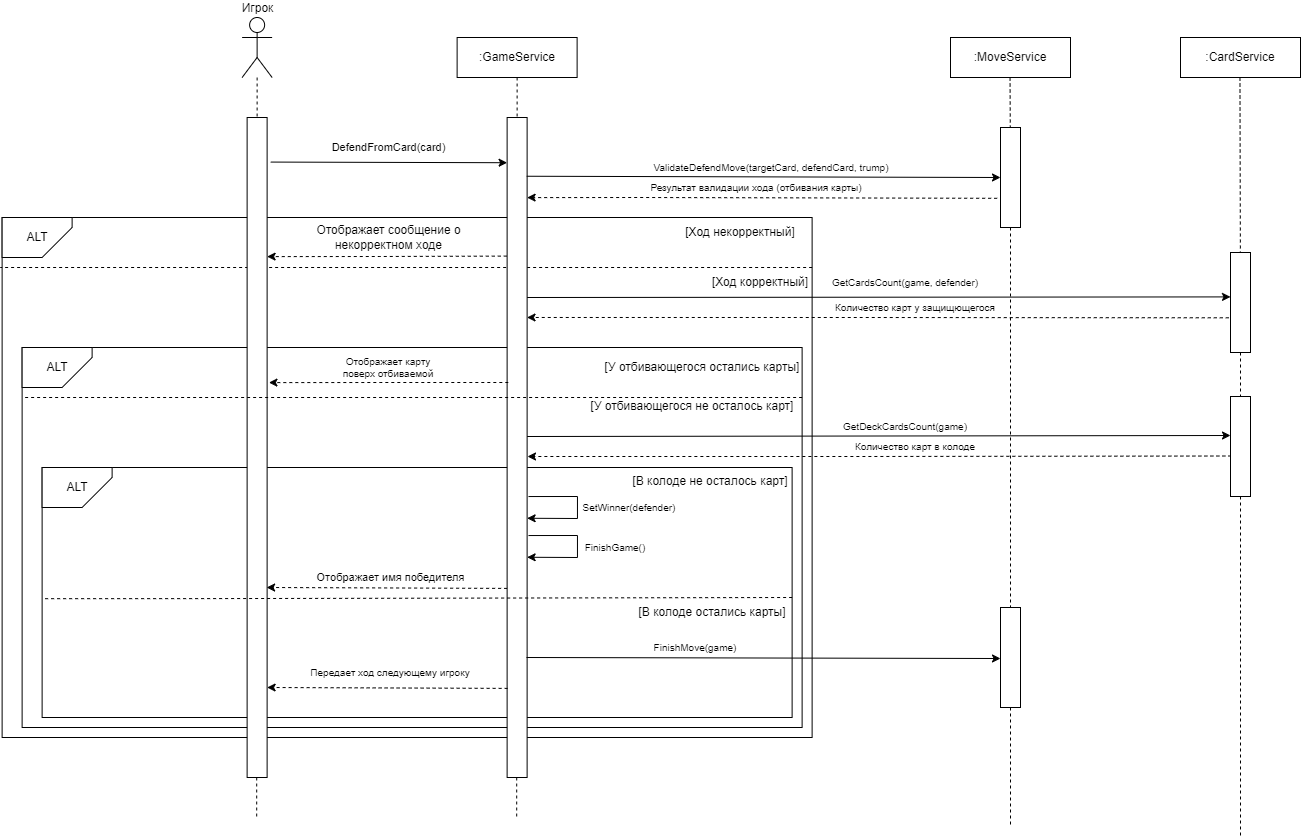

The diagram above was exported from draw.io. Its source (the exported page's mxGraphModel, read from the mxfile embedded in the PNG):
<mxGraphModel dx="607" dy="-402" grid="1" gridSize="10" guides="1" tooltips="1" connect="1" arrows="1" fold="1" page="1" pageScale="1" pageWidth="827" pageHeight="1169" math="0" shadow="0">
  <root>
    <mxCell id="0" />
    <mxCell id="1" parent="0" />
    <mxCell id="qkzDEW8TzIke-BtFFfSS-101" value="Игрок" style="shape=umlActor;verticalLabelPosition=top;verticalAlign=bottom;html=1;outlineConnect=0;labelPosition=center;align=center;" vertex="1" parent="1">
      <mxGeometry x="1291.62" y="1460" width="30" height="60" as="geometry" />
    </mxCell>
    <mxCell id="qkzDEW8TzIke-BtFFfSS-102" value=":GameService" style="rounded=0;whiteSpace=wrap;html=1;" vertex="1" parent="1">
      <mxGeometry x="1506.62" y="1480" width="120" height="40" as="geometry" />
    </mxCell>
    <mxCell id="qkzDEW8TzIke-BtFFfSS-103" value="" style="endArrow=none;dashed=1;html=1;rounded=0;entryX=0.5;entryY=0;entryDx=0;entryDy=0;" edge="1" parent="1" source="qkzDEW8TzIke-BtFFfSS-101" target="qkzDEW8TzIke-BtFFfSS-124">
      <mxGeometry width="50" height="50" relative="1" as="geometry">
        <mxPoint x="1306.62" y="1500" as="sourcePoint" />
        <mxPoint x="1456.62" y="1630" as="targetPoint" />
      </mxGeometry>
    </mxCell>
    <mxCell id="qkzDEW8TzIke-BtFFfSS-104" value="" style="endArrow=none;dashed=1;html=1;rounded=0;entryX=0.5;entryY=0;entryDx=0;entryDy=0;exitX=0.5;exitY=1;exitDx=0;exitDy=0;" edge="1" parent="1" source="qkzDEW8TzIke-BtFFfSS-102" target="qkzDEW8TzIke-BtFFfSS-125">
      <mxGeometry width="50" height="50" relative="1" as="geometry">
        <mxPoint x="1446.62" y="1500" as="sourcePoint" />
        <mxPoint x="1446.62" y="1560" as="targetPoint" />
      </mxGeometry>
    </mxCell>
    <mxCell id="qkzDEW8TzIke-BtFFfSS-105" value="" style="endArrow=classic;html=1;rounded=0;exitX=1.186;exitY=0.041;exitDx=0;exitDy=0;exitPerimeter=0;entryX=0.005;entryY=0.153;entryDx=0;entryDy=0;entryPerimeter=0;" edge="1" parent="1">
      <mxGeometry width="50" height="50" relative="1" as="geometry">
        <mxPoint x="1320.2399999999998" y="1604.5699999999997" as="sourcePoint" />
        <mxPoint x="1556.62" y="1605.2200000000003" as="targetPoint" />
      </mxGeometry>
    </mxCell>
    <mxCell id="qkzDEW8TzIke-BtFFfSS-106" value="DefendFromCard(card)" style="edgeLabel;html=1;align=center;verticalAlign=middle;resizable=0;points=[];" vertex="1" connectable="0" parent="qkzDEW8TzIke-BtFFfSS-105">
      <mxGeometry x="-0.1031" y="-2" relative="1" as="geometry">
        <mxPoint x="11" y="-17" as="offset" />
      </mxGeometry>
    </mxCell>
    <mxCell id="qkzDEW8TzIke-BtFFfSS-107" value="ValidateDefendMove(targetCard, defendCard, trump)" style="text;html=1;align=center;verticalAlign=middle;whiteSpace=wrap;rounded=0;fontSize=10;" vertex="1" parent="1">
      <mxGeometry x="1690" y="1600" width="261.62" height="20" as="geometry" />
    </mxCell>
    <mxCell id="qkzDEW8TzIke-BtFFfSS-108" value="" style="rounded=0;whiteSpace=wrap;html=1;" vertex="1" parent="1">
      <mxGeometry x="1051.6200000000001" y="1660" width="810" height="520" as="geometry" />
    </mxCell>
    <mxCell id="qkzDEW8TzIke-BtFFfSS-109" value="ALT" style="shape=card;whiteSpace=wrap;html=1;direction=south;flipH=0;flipV=1;" vertex="1" parent="1">
      <mxGeometry x="1051.6200000000001" y="1660" width="70" height="40" as="geometry" />
    </mxCell>
    <mxCell id="qkzDEW8TzIke-BtFFfSS-110" value="[Ход некорректный]" style="text;html=1;align=center;verticalAlign=middle;whiteSpace=wrap;rounded=0;" vertex="1" parent="1">
      <mxGeometry x="1700" y="1660" width="180" height="30" as="geometry" />
    </mxCell>
    <mxCell id="qkzDEW8TzIke-BtFFfSS-111" value="" style="endArrow=classic;html=1;rounded=0;entryX=1.15;entryY=0.367;entryDx=0;entryDy=0;entryPerimeter=0;exitX=-0.017;exitY=0.21;exitDx=0;exitDy=0;exitPerimeter=0;dashed=1;" edge="1" parent="1" source="qkzDEW8TzIke-BtFFfSS-125">
      <mxGeometry width="50" height="50" relative="1" as="geometry">
        <mxPoint x="1557.12" y="1700" as="sourcePoint" />
        <mxPoint x="1316.62" y="1699.1099999999997" as="targetPoint" />
        <Array as="points">
          <mxPoint x="1428.62" y="1699" />
        </Array>
      </mxGeometry>
    </mxCell>
    <mxCell id="qkzDEW8TzIke-BtFFfSS-112" value="Отображает сообщение о некорректном ходе" style="text;html=1;align=center;verticalAlign=middle;whiteSpace=wrap;rounded=0;" vertex="1" parent="1">
      <mxGeometry x="1361.62" y="1665" width="153" height="30" as="geometry" />
    </mxCell>
    <mxCell id="qkzDEW8TzIke-BtFFfSS-113" value="[Ход корректный]" style="text;html=1;align=center;verticalAlign=middle;whiteSpace=wrap;rounded=0;" vertex="1" parent="1">
      <mxGeometry x="1720" y="1710" width="180" height="30" as="geometry" />
    </mxCell>
    <mxCell id="qkzDEW8TzIke-BtFFfSS-114" value="GetCardsCount(game, defender)" style="text;html=1;align=center;verticalAlign=middle;whiteSpace=wrap;rounded=0;fontSize=10;" vertex="1" parent="1">
      <mxGeometry x="1880" y="1715" width="150" height="20" as="geometry" />
    </mxCell>
    <mxCell id="qkzDEW8TzIke-BtFFfSS-115" value="" style="rounded=0;whiteSpace=wrap;html=1;" vertex="1" parent="1">
      <mxGeometry x="1071.6200000000001" y="1790" width="780" height="380" as="geometry" />
    </mxCell>
    <mxCell id="qkzDEW8TzIke-BtFFfSS-116" value="ALT" style="shape=card;whiteSpace=wrap;html=1;direction=south;flipH=0;flipV=1;" vertex="1" parent="1">
      <mxGeometry x="1071.6200000000001" y="1790" width="70" height="40" as="geometry" />
    </mxCell>
    <mxCell id="qkzDEW8TzIke-BtFFfSS-117" value="" style="endArrow=none;dashed=1;html=1;rounded=0;entryX=0;entryY=0.321;entryDx=0;entryDy=0;entryPerimeter=0;" edge="1" parent="1">
      <mxGeometry width="50" height="50" relative="1" as="geometry">
        <mxPoint x="1861.62" y="1710" as="sourcePoint" />
        <mxPoint x="1050" y="1710" as="targetPoint" />
      </mxGeometry>
    </mxCell>
    <mxCell id="qkzDEW8TzIke-BtFFfSS-118" value="[У отбивающегося остались карты]" style="text;html=1;align=center;verticalAlign=middle;whiteSpace=wrap;rounded=0;" vertex="1" parent="1">
      <mxGeometry x="1651.62" y="1795" width="200" height="30" as="geometry" />
    </mxCell>
    <mxCell id="qkzDEW8TzIke-BtFFfSS-119" value="Отображает карту поверх отбиваемой" style="text;html=1;align=center;verticalAlign=middle;whiteSpace=wrap;rounded=0;fontSize=10;" vertex="1" parent="1">
      <mxGeometry x="1383.12" y="1800" width="110" height="20" as="geometry" />
    </mxCell>
    <mxCell id="qkzDEW8TzIke-BtFFfSS-120" value="[У отбивающегося не осталось карт]" style="text;html=1;align=center;verticalAlign=middle;whiteSpace=wrap;rounded=0;" vertex="1" parent="1">
      <mxGeometry x="1631.62" y="1834" width="220" height="30" as="geometry" />
    </mxCell>
    <mxCell id="qkzDEW8TzIke-BtFFfSS-121" value="GetDeckCardsCount(game)" style="text;html=1;align=center;verticalAlign=middle;whiteSpace=wrap;rounded=0;fontSize=10;" vertex="1" parent="1">
      <mxGeometry x="1900" y="1859" width="110" height="20" as="geometry" />
    </mxCell>
    <mxCell id="qkzDEW8TzIke-BtFFfSS-122" value="" style="rounded=0;whiteSpace=wrap;html=1;" vertex="1" parent="1">
      <mxGeometry x="1091.62" y="1910" width="750" height="250" as="geometry" />
    </mxCell>
    <mxCell id="qkzDEW8TzIke-BtFFfSS-123" value="ALT" style="shape=card;whiteSpace=wrap;html=1;direction=south;flipH=0;flipV=1;" vertex="1" parent="1">
      <mxGeometry x="1091.62" y="1910" width="70" height="40" as="geometry" />
    </mxCell>
    <mxCell id="qkzDEW8TzIke-BtFFfSS-124" value="" style="rounded=0;whiteSpace=wrap;html=1;" vertex="1" parent="1">
      <mxGeometry x="1296.62" y="1560" width="20" height="660" as="geometry" />
    </mxCell>
    <mxCell id="qkzDEW8TzIke-BtFFfSS-125" value="" style="rounded=0;whiteSpace=wrap;html=1;" vertex="1" parent="1">
      <mxGeometry x="1556.62" y="1560" width="20" height="660" as="geometry" />
    </mxCell>
    <mxCell id="qkzDEW8TzIke-BtFFfSS-126" value="" style="endArrow=none;dashed=1;html=1;rounded=0;entryX=0;entryY=0.321;entryDx=0;entryDy=0;entryPerimeter=0;" edge="1" parent="1">
      <mxGeometry width="50" height="50" relative="1" as="geometry">
        <mxPoint x="1851.62" y="1840" as="sourcePoint" />
        <mxPoint x="1071.6200000000001" y="1840" as="targetPoint" />
      </mxGeometry>
    </mxCell>
    <mxCell id="qkzDEW8TzIke-BtFFfSS-127" value="[В колоде не осталось карт]" style="text;html=1;align=center;verticalAlign=middle;whiteSpace=wrap;rounded=0;" vertex="1" parent="1">
      <mxGeometry x="1650" y="1909" width="220" height="30" as="geometry" />
    </mxCell>
    <mxCell id="qkzDEW8TzIke-BtFFfSS-128" value="" style="endArrow=classic;html=1;rounded=0;entryX=1;entryY=0.5;entryDx=0;entryDy=0;exitX=0.025;exitY=0.51;exitDx=0;exitDy=0;exitPerimeter=0;dashed=1;" edge="1" parent="1">
      <mxGeometry width="50" height="50" relative="1" as="geometry">
        <mxPoint x="1556.62" y="2030.8999999999996" as="sourcePoint" />
        <mxPoint x="1316.12" y="2030" as="targetPoint" />
      </mxGeometry>
    </mxCell>
    <mxCell id="qkzDEW8TzIke-BtFFfSS-129" value="Отображает имя победителя" style="edgeLabel;html=1;align=center;verticalAlign=middle;resizable=0;points=[];" vertex="1" connectable="0" parent="qkzDEW8TzIke-BtFFfSS-128">
      <mxGeometry x="-0.1301" y="-2" relative="1" as="geometry">
        <mxPoint x="-12" y="-9" as="offset" />
      </mxGeometry>
    </mxCell>
    <mxCell id="qkzDEW8TzIke-BtFFfSS-130" value="" style="endArrow=none;dashed=1;html=1;rounded=0;entryX=-0.002;entryY=0.218;entryDx=0;entryDy=0;entryPerimeter=0;exitX=0.998;exitY=0.211;exitDx=0;exitDy=0;exitPerimeter=0;" edge="1" parent="1">
      <mxGeometry width="50" height="50" relative="1" as="geometry">
        <mxPoint x="1841.62" y="2040" as="sourcePoint" />
        <mxPoint x="1091.62" y="2041.1899999999996" as="targetPoint" />
        <Array as="points">
          <mxPoint x="1243.12" y="2041.13" />
        </Array>
      </mxGeometry>
    </mxCell>
    <mxCell id="qkzDEW8TzIke-BtFFfSS-131" value="[В колоде остались карты]" style="text;html=1;align=center;verticalAlign=middle;whiteSpace=wrap;rounded=0;" vertex="1" parent="1">
      <mxGeometry x="1651.62" y="2040" width="220" height="30" as="geometry" />
    </mxCell>
    <mxCell id="qkzDEW8TzIke-BtFFfSS-132" value="Передает ход следующему игроку" style="text;html=1;align=center;verticalAlign=middle;whiteSpace=wrap;rounded=0;fontSize=10;" vertex="1" parent="1">
      <mxGeometry x="1340" y="2100" width="200" height="30" as="geometry" />
    </mxCell>
    <mxCell id="qkzDEW8TzIke-BtFFfSS-133" value="" style="endArrow=classic;html=1;rounded=0;entryX=1;entryY=0.5;entryDx=0;entryDy=0;exitX=0.025;exitY=0.51;exitDx=0;exitDy=0;exitPerimeter=0;dashed=1;" edge="1" parent="1">
      <mxGeometry width="50" height="50" relative="1" as="geometry">
        <mxPoint x="1557.12" y="2130.8999999999996" as="sourcePoint" />
        <mxPoint x="1316.62" y="2130" as="targetPoint" />
      </mxGeometry>
    </mxCell>
    <mxCell id="qkzDEW8TzIke-BtFFfSS-134" value="" style="endArrow=none;dashed=1;html=1;rounded=0;entryX=0.5;entryY=0;entryDx=0;entryDy=0;" edge="1" parent="1">
      <mxGeometry width="50" height="50" relative="1" as="geometry">
        <mxPoint x="1306.1999999999998" y="2220" as="sourcePoint" />
        <mxPoint x="1306.1999999999998" y="2260" as="targetPoint" />
      </mxGeometry>
    </mxCell>
    <mxCell id="qkzDEW8TzIke-BtFFfSS-135" value="" style="endArrow=none;dashed=1;html=1;rounded=0;entryX=0.5;entryY=0;entryDx=0;entryDy=0;" edge="1" parent="1">
      <mxGeometry width="50" height="50" relative="1" as="geometry">
        <mxPoint x="1566.1999999999998" y="2220" as="sourcePoint" />
        <mxPoint x="1566.1999999999998" y="2260" as="targetPoint" />
      </mxGeometry>
    </mxCell>
    <mxCell id="qkzDEW8TzIke-BtFFfSS-136" value="" style="endArrow=classic;html=1;rounded=0;entryX=1.15;entryY=0.367;entryDx=0;entryDy=0;entryPerimeter=0;exitX=-0.017;exitY=0.21;exitDx=0;exitDy=0;exitPerimeter=0;dashed=1;" edge="1" parent="1">
      <mxGeometry width="50" height="50" relative="1" as="geometry">
        <mxPoint x="1557.81" y="1825" as="sourcePoint" />
        <mxPoint x="1318.4299999999998" y="1825.1099999999997" as="targetPoint" />
        <Array as="points">
          <mxPoint x="1430.4300000000003" y="1825" />
        </Array>
      </mxGeometry>
    </mxCell>
    <mxCell id="qkzDEW8TzIke-BtFFfSS-137" style="edgeStyle=orthogonalEdgeStyle;rounded=0;orthogonalLoop=1;jettySize=auto;html=1;exitX=0.5;exitY=1;exitDx=0;exitDy=0;" edge="1" parent="1" source="qkzDEW8TzIke-BtFFfSS-118" target="qkzDEW8TzIke-BtFFfSS-118">
      <mxGeometry relative="1" as="geometry" />
    </mxCell>
    <mxCell id="qkzDEW8TzIke-BtFFfSS-138" value="" style="endArrow=classic;html=1;rounded=0;exitX=1.076;exitY=0.047;exitDx=0;exitDy=0;exitPerimeter=0;entryX=0.983;entryY=0.193;entryDx=0;entryDy=0;entryPerimeter=0;" edge="1" parent="1">
      <mxGeometry width="50" height="50" relative="1" as="geometry">
        <mxPoint x="1578" y="1939.04" as="sourcePoint" />
        <mxPoint x="1576.62" y="1960.7600000000002" as="targetPoint" />
        <Array as="points">
          <mxPoint x="1626.96" y="1939" />
          <mxPoint x="1626.96" y="1961" />
        </Array>
      </mxGeometry>
    </mxCell>
    <mxCell id="qkzDEW8TzIke-BtFFfSS-139" value="FinishGame()" style="text;html=1;align=center;verticalAlign=middle;whiteSpace=wrap;rounded=0;fontSize=10;" vertex="1" parent="1">
      <mxGeometry x="1610" y="1980" width="110" height="20" as="geometry" />
    </mxCell>
    <mxCell id="qkzDEW8TzIke-BtFFfSS-140" value="" style="endArrow=classic;html=1;rounded=0;exitX=1.076;exitY=0.047;exitDx=0;exitDy=0;exitPerimeter=0;entryX=0.983;entryY=0.193;entryDx=0;entryDy=0;entryPerimeter=0;" edge="1" parent="1">
      <mxGeometry width="50" height="50" relative="1" as="geometry">
        <mxPoint x="1578" y="1978.04" as="sourcePoint" />
        <mxPoint x="1576.62" y="1999.7600000000002" as="targetPoint" />
        <Array as="points">
          <mxPoint x="1626.96" y="1978" />
          <mxPoint x="1626.96" y="2000" />
        </Array>
      </mxGeometry>
    </mxCell>
    <mxCell id="qkzDEW8TzIke-BtFFfSS-141" value="SetWinner(defender)" style="text;html=1;align=center;verticalAlign=middle;whiteSpace=wrap;rounded=0;fontSize=10;" vertex="1" parent="1">
      <mxGeometry x="1624.3400000000001" y="1940" width="110" height="20" as="geometry" />
    </mxCell>
    <mxCell id="qkzDEW8TzIke-BtFFfSS-142" value=":MoveService" style="rounded=0;whiteSpace=wrap;html=1;" vertex="1" parent="1">
      <mxGeometry x="2000" y="1480" width="120" height="40" as="geometry" />
    </mxCell>
    <mxCell id="qkzDEW8TzIke-BtFFfSS-143" value="" style="endArrow=none;dashed=1;html=1;rounded=0;exitX=0.5;exitY=1;exitDx=0;exitDy=0;" edge="1" parent="1" source="qkzDEW8TzIke-BtFFfSS-165">
      <mxGeometry width="50" height="50" relative="1" as="geometry">
        <mxPoint x="2059.55" y="1520" as="sourcePoint" />
        <mxPoint x="2060" y="2270" as="targetPoint" />
      </mxGeometry>
    </mxCell>
    <mxCell id="qkzDEW8TzIke-BtFFfSS-144" value="" style="endArrow=classic;html=1;rounded=0;exitX=0.981;exitY=0.089;exitDx=0;exitDy=0;exitPerimeter=0;entryX=0;entryY=0.5;entryDx=0;entryDy=0;" edge="1" parent="1" source="qkzDEW8TzIke-BtFFfSS-125" target="qkzDEW8TzIke-BtFFfSS-146">
      <mxGeometry width="50" height="50" relative="1" as="geometry">
        <mxPoint x="1641.62" y="1620" as="sourcePoint" />
        <mxPoint x="2040" y="1620" as="targetPoint" />
      </mxGeometry>
    </mxCell>
    <mxCell id="qkzDEW8TzIke-BtFFfSS-145" value="" style="endArrow=none;dashed=1;html=1;rounded=0;exitX=0.5;exitY=1;exitDx=0;exitDy=0;" edge="1" parent="1" target="qkzDEW8TzIke-BtFFfSS-146">
      <mxGeometry width="50" height="50" relative="1" as="geometry">
        <mxPoint x="2059.55" y="1520" as="sourcePoint" />
        <mxPoint x="2060" y="2270" as="targetPoint" />
      </mxGeometry>
    </mxCell>
    <mxCell id="qkzDEW8TzIke-BtFFfSS-146" value="" style="rounded=0;whiteSpace=wrap;html=1;" vertex="1" parent="1">
      <mxGeometry x="2050" y="1570" width="20" height="100" as="geometry" />
    </mxCell>
    <mxCell id="qkzDEW8TzIke-BtFFfSS-147" value="" style="endArrow=classic;html=1;rounded=0;entryX=1.15;entryY=0.367;entryDx=0;entryDy=0;entryPerimeter=0;exitX=-0.167;exitY=0.708;exitDx=0;exitDy=0;exitPerimeter=0;dashed=1;" edge="1" parent="1" source="qkzDEW8TzIke-BtFFfSS-146">
      <mxGeometry width="50" height="50" relative="1" as="geometry">
        <mxPoint x="1816" y="1640" as="sourcePoint" />
        <mxPoint x="1576.62" y="1640.1099999999997" as="targetPoint" />
        <Array as="points">
          <mxPoint x="1688.62" y="1640" />
        </Array>
      </mxGeometry>
    </mxCell>
    <mxCell id="qkzDEW8TzIke-BtFFfSS-148" value="Результат валидации хода (отбивания карты)" style="text;html=1;align=center;verticalAlign=middle;whiteSpace=wrap;rounded=0;fontSize=10;" vertex="1" parent="1">
      <mxGeometry x="1690" y="1620" width="231.62" height="20" as="geometry" />
    </mxCell>
    <mxCell id="qkzDEW8TzIke-BtFFfSS-149" value=":CardService" style="rounded=0;whiteSpace=wrap;html=1;" vertex="1" parent="1">
      <mxGeometry x="2230" y="1480" width="120" height="40" as="geometry" />
    </mxCell>
    <mxCell id="qkzDEW8TzIke-BtFFfSS-150" value="" style="endArrow=none;dashed=1;html=1;rounded=0;exitX=0.5;exitY=1;exitDx=0;exitDy=0;" edge="1" parent="1" source="qkzDEW8TzIke-BtFFfSS-153">
      <mxGeometry width="50" height="50" relative="1" as="geometry">
        <mxPoint x="2289.47" y="1520" as="sourcePoint" />
        <mxPoint x="2290" y="2280" as="targetPoint" />
      </mxGeometry>
    </mxCell>
    <mxCell id="qkzDEW8TzIke-BtFFfSS-151" value="" style="endArrow=classic;html=1;rounded=0;exitX=0.981;exitY=0.089;exitDx=0;exitDy=0;exitPerimeter=0;entryX=0;entryY=0.444;entryDx=0;entryDy=0;entryPerimeter=0;" edge="1" parent="1" target="qkzDEW8TzIke-BtFFfSS-153">
      <mxGeometry width="50" height="50" relative="1" as="geometry">
        <mxPoint x="1576.62" y="1740" as="sourcePoint" />
        <mxPoint x="2260" y="1741" as="targetPoint" />
      </mxGeometry>
    </mxCell>
    <mxCell id="qkzDEW8TzIke-BtFFfSS-152" value="" style="endArrow=none;dashed=1;html=1;rounded=0;exitX=0.5;exitY=1;exitDx=0;exitDy=0;" edge="1" parent="1" target="qkzDEW8TzIke-BtFFfSS-153">
      <mxGeometry width="50" height="50" relative="1" as="geometry">
        <mxPoint x="2289.47" y="1520" as="sourcePoint" />
        <mxPoint x="2290" y="2280" as="targetPoint" />
      </mxGeometry>
    </mxCell>
    <mxCell id="qkzDEW8TzIke-BtFFfSS-153" value="" style="rounded=0;whiteSpace=wrap;html=1;" vertex="1" parent="1">
      <mxGeometry x="2280" y="1695" width="20" height="100" as="geometry" />
    </mxCell>
    <mxCell id="qkzDEW8TzIke-BtFFfSS-154" value="" style="endArrow=classic;html=1;rounded=0;entryX=0.995;entryY=0.303;entryDx=0;entryDy=0;entryPerimeter=0;exitX=-0.087;exitY=0.653;exitDx=0;exitDy=0;exitPerimeter=0;dashed=1;" edge="1" parent="1" source="qkzDEW8TzIke-BtFFfSS-153" target="qkzDEW8TzIke-BtFFfSS-125">
      <mxGeometry width="50" height="50" relative="1" as="geometry">
        <mxPoint x="2270.38" y="1761" as="sourcePoint" />
        <mxPoint x="1800" y="1760.1099999999997" as="targetPoint" />
        <Array as="points">
          <mxPoint x="1912" y="1760" />
        </Array>
      </mxGeometry>
    </mxCell>
    <mxCell id="qkzDEW8TzIke-BtFFfSS-155" value="Количество карт у защищющегося" style="text;html=1;align=center;verticalAlign=middle;whiteSpace=wrap;rounded=0;fontSize=10;" vertex="1" parent="1">
      <mxGeometry x="1870" y="1740" width="190" height="20" as="geometry" />
    </mxCell>
    <mxCell id="qkzDEW8TzIke-BtFFfSS-156" value="" style="endArrow=classic;html=1;rounded=0;exitX=0.981;exitY=0.089;exitDx=0;exitDy=0;exitPerimeter=0;entryX=0;entryY=0.444;entryDx=0;entryDy=0;entryPerimeter=0;" edge="1" parent="1">
      <mxGeometry width="50" height="50" relative="1" as="geometry">
        <mxPoint x="1576.62" y="1879" as="sourcePoint" />
        <mxPoint x="2280" y="1878" as="targetPoint" />
      </mxGeometry>
    </mxCell>
    <mxCell id="qkzDEW8TzIke-BtFFfSS-157" value="" style="endArrow=classic;html=1;rounded=0;entryX=0.995;entryY=0.303;entryDx=0;entryDy=0;entryPerimeter=0;exitX=0.043;exitY=0.595;exitDx=0;exitDy=0;exitPerimeter=0;dashed=1;" edge="1" parent="1" source="qkzDEW8TzIke-BtFFfSS-159">
      <mxGeometry width="50" height="50" relative="1" as="geometry">
        <mxPoint x="2270.38" y="1900" as="sourcePoint" />
        <mxPoint x="1577" y="1899" as="targetPoint" />
        <Array as="points">
          <mxPoint x="1912" y="1899" />
        </Array>
      </mxGeometry>
    </mxCell>
    <mxCell id="qkzDEW8TzIke-BtFFfSS-158" value="Количество карт в колоде" style="text;html=1;align=center;verticalAlign=middle;whiteSpace=wrap;rounded=0;fontSize=10;" vertex="1" parent="1">
      <mxGeometry x="1870" y="1879" width="190" height="20" as="geometry" />
    </mxCell>
    <mxCell id="qkzDEW8TzIke-BtFFfSS-159" value="" style="rounded=0;whiteSpace=wrap;html=1;" vertex="1" parent="1">
      <mxGeometry x="2280" y="1839" width="20" height="100" as="geometry" />
    </mxCell>
    <mxCell id="qkzDEW8TzIke-BtFFfSS-162" value="FinishMove(game)" style="text;html=1;align=center;verticalAlign=middle;whiteSpace=wrap;rounded=0;fontSize=10;" vertex="1" parent="1">
      <mxGeometry x="1690" y="2080" width="110" height="20" as="geometry" />
    </mxCell>
    <mxCell id="qkzDEW8TzIke-BtFFfSS-164" style="edgeStyle=orthogonalEdgeStyle;rounded=0;orthogonalLoop=1;jettySize=auto;html=1;exitX=0.5;exitY=1;exitDx=0;exitDy=0;" edge="1" parent="1" source="qkzDEW8TzIke-BtFFfSS-162" target="qkzDEW8TzIke-BtFFfSS-162">
      <mxGeometry relative="1" as="geometry" />
    </mxCell>
    <mxCell id="qkzDEW8TzIke-BtFFfSS-166" value="" style="endArrow=none;dashed=1;html=1;rounded=0;exitX=0.5;exitY=1;exitDx=0;exitDy=0;" edge="1" parent="1" source="qkzDEW8TzIke-BtFFfSS-146" target="qkzDEW8TzIke-BtFFfSS-165">
      <mxGeometry width="50" height="50" relative="1" as="geometry">
        <mxPoint x="2060" y="1670" as="sourcePoint" />
        <mxPoint x="2060" y="2270" as="targetPoint" />
      </mxGeometry>
    </mxCell>
    <mxCell id="qkzDEW8TzIke-BtFFfSS-165" value="" style="rounded=0;whiteSpace=wrap;html=1;" vertex="1" parent="1">
      <mxGeometry x="2050" y="2050" width="20" height="100" as="geometry" />
    </mxCell>
    <mxCell id="qkzDEW8TzIke-BtFFfSS-167" value="" style="endArrow=classic;html=1;rounded=0;exitX=0.981;exitY=0.089;exitDx=0;exitDy=0;exitPerimeter=0;entryX=0;entryY=0.5;entryDx=0;entryDy=0;" edge="1" parent="1">
      <mxGeometry width="50" height="50" relative="1" as="geometry">
        <mxPoint x="1576" y="2100" as="sourcePoint" />
        <mxPoint x="2050" y="2101" as="targetPoint" />
      </mxGeometry>
    </mxCell>
  </root>
</mxGraphModel>